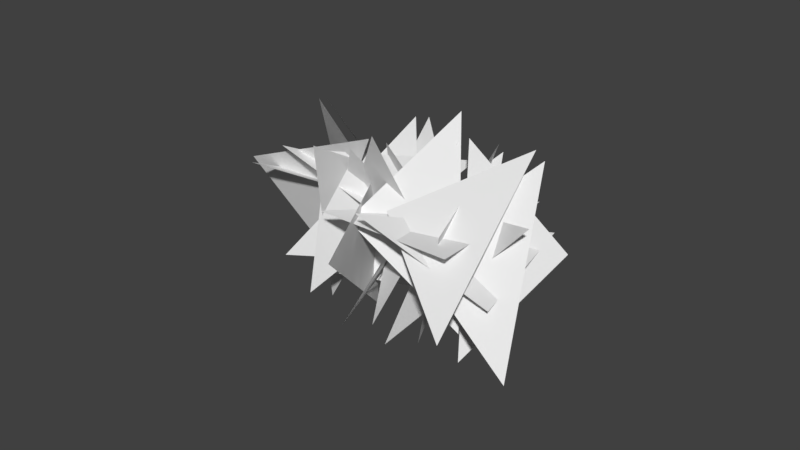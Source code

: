 # Source: cloud2.blend  (saved by Blender 2.79.0; exported with 4.5.12 LTS)
import bpy
from mathutils import Matrix  # noqa: F401  (used for matrix-valued properties, if any)

bpy.ops.wm.read_factory_settings(use_empty=True)
scene = bpy.context.scene
scene.name = 'Scene'

# ---- collections
col_collection_1 = bpy.data.collections.new('Collection 1'); scene.collection.children.link(col_collection_1)

# ---- world
world_world = bpy.data.worlds.new('World'); scene.world = world_world
world_world.color = (0.05088, 0.05088, 0.05088)
world_world.use_sun_shadow = False
world_world.sun_shadow_jitter_overblur = 0.0
world_world.cycles.sampling_method = 'MANUAL'

# ---- meshes
me_plane_023 = bpy.data.meshes.new('Plane.023')
me_plane_023.from_pydata([(-1.0, -1.0, 0.9881), (1.0, -1.0, 0.9881), (1.0, 1.0, 0.9881), (0.8701, -0.3136, 0.4667), (0.9421, 0.5555, 2.267), (0.7696, -1.236, 3.139), (1.172, 0.1269, 1.065), (0.3209, 0.6333, 2.802), (0.2887, -1.291, 3.347), (-0.3004, 0.3424, 2.39), (0.7902, -0.2943, 0.8392), (1.873, -1.439, 2.071), (-0.3525, 1.131, 3.087), (0.6354, 0.03724, 1.735), (1.508, -0.996, 3.209), (0.2433, 1.29, 2.328), (0.9876, -0.2895, 1.353), (1.615, -1.064, 3.087), (-0.891, -0.1048, 1.759), (1.04, 0.2568, 2.136), (1.326, -1.683, 2.528), (-0.7435, 0.3553, 2.386), (0.1826, -0.9681, 3.566), (1.67, -1.112, 2.237), (-0.5304, 0.08889, 1.206), (1.11, -0.6764, 2.057), (0.7885, -2.412, 1.115), (-0.8194, -0.8572, 2.748), (-0.3462, -1.847, 1.076), (1.506, -1.097, 1.157), (-0.7155, -1.489, 2.267), (-0.2109, -1.522, 0.3315), (1.57, -0.7314, 0.7827), (-0.3837, -0.7486, 0.4467), (-0.6213, -0.9066, 2.426), (1.243, -1.612, 2.594), (-0.559, -1.282, -0.4456), (-0.3515, -1.193, 1.542), (1.532, -1.845, 1.374), (-1.017, -1.635, 0.3429), (-0.2634, -1.22, 2.148), (1.531, -1.867, 1.549), (-0.567, 0.1361, 0.8081), (-0.1801, -1.748, 1.356), (1.589, -1.171, 2.09), (-0.4935, -0.3857, 0.217), (1.439, -0.86, 0.423), (1.054, -1.646, 2.221), (-0.9751, -0.0979, 1.31), (0.4903, -1.338, 1.871), (1.146, 0.02748, 3.177), (-0.7752, -1.752, 0.04328), (0.9922, -1.308, -0.7808), (1.702, -0.7969, 1.018), (-0.9868, -1.034, 0.3013), (0.6187, -1.836, 1.184), (1.763, -0.3832, 0.4223), (-0.3482, -2.695, 0.9267), (0.4525, -0.9851, 1.587), (2.001, -1.23, 0.345), (-0.4535, -2.818, -0.03755), (0.2009, -1.392, 1.202), (1.938, -1.329, 0.2135), (-0.4054, -1.814, 0.2796), (0.07383, -0.7072, 1.875), (1.924, -0.468, 1.154), (0.3213, -1.24, 2.044), (0.1683, -2.36, 0.3942), (1.11, -0.9422, -0.6559), (-0.01155, -0.528, 2.201), (0.4799, -2.141, 1.125), (1.395, -0.9689, -0.2133)], [], [(0, 1, 2), (3, 4, 5), (6, 7, 8), (9, 10, 11), (12, 13, 14), (15, 16, 17), (18, 19, 20), (21, 22, 23), (24, 25, 26), (27, 28, 29), (30, 31, 32), (33, 34, 35), (36, 37, 38), (39, 40, 41), (42, 43, 44), (45, 46, 47), (48, 49, 50), (51, 52, 53), (54, 55, 56), (57, 58, 59), (60, 61, 62), (63, 64, 65), (66, 67, 68), (69, 70, 71)])
_uv = me_plane_023.uv_layers.new(name='UVMap')
_uv.uv.foreach_set('vector', [0.1184, 0.8701, 0.1192, 0.1218, 0.8377, 0.1217, 0.1184, 0.8701, 0.1192, 0.1218, 0.8377, 0.1217, 0.1184, 0.8701, 0.1192, 0.1218, 0.8377, 0.1217, 0.1184, 0.8701, 0.1192, 0.1218, 0.8377, 0.1217, 0.1184, 0.8701, 0.1192, 0.1218, 0.8377, 0.1217, 0.1184, 0.8701, 0.1192, 0.1218, 0.8377, 0.1217, 0.1184, 0.8701, 0.1192, 0.1218, 0.8377, 0.1217, 0.1184, 0.8701, 0.1192, 0.1218, 0.8377, 0.1217, 0.1184, 0.8701, 0.1192, 0.1218, 0.8377, 0.1217, 0.1184, 0.8701, 0.1192, 0.1218, 0.8377, 0.1217, 0.1184, 0.8701, 0.1192, 0.1218, 0.8377, 0.1217, 0.1184, 0.8701, 0.1192, 0.1218, 0.8377, 0.1217, 0.1184, 0.8701, 0.1192, 0.1218, 0.8377, 0.1217, 0.1184, 0.8701, 0.1192, 0.1218, 0.8377, 0.1217, 0.1184, 0.8701, 0.1192, 0.1218, 0.8377, 0.1217, 0.1184, 0.8701, 0.1192, 0.1218, 0.8377, 0.1217, 0.1184, 0.8701, 0.1192, 0.1218, 0.8377, 0.1217, 0.1184, 0.8701, 0.1192, 0.1218, 0.8377, 0.1217, 0.1184, 0.8701, 0.1192, 0.1218, 0.8377, 0.1217, 0.1184, 0.8701, 0.1192, 0.1218, 0.8377, 0.1217, 0.1184, 0.8701, 0.1192, 0.1218, 0.8377, 0.1217, 0.1184, 0.8701, 0.1192, 0.1218, 0.8377, 0.1217, 0.1184, 0.8701, 0.1192, 0.1218, 0.8377, 0.1217, 0.1184, 0.8701, 0.1192, 0.1218, 0.8377, 0.1217])
me_plane_023.use_remesh_preserve_volume = False
me_plane_023.use_remesh_preserve_attributes = False
me_plane_023.use_mirror_vertex_groups = False
me_plane_023.update()

# ---- objects
ob_plane_023 = bpy.data.objects.new('Plane.023', me_plane_023)

# ---- transforms, parenting, visibility, modifiers, constraints
ob_plane_023.location = (-1.355, -1.415, 1.078)
ob_plane_023.rotation_euler = (-1.515, -1.477, 5.108)
ob_plane_023.lineart.crease_threshold = 0.0

# ---- collection membership
col_collection_1.objects.link(ob_plane_023)

# ---- scene / render settings (as saved in the file)
scene.frame_start = 1; scene.frame_end = 250; scene.frame_set(1)
scene.render.engine = 'BLENDER_EEVEE_NEXT'
scene.render.resolution_percentage = 50
scene.render.dither_intensity = 0.0
scene.cycles.use_denoising = False
scene.cycles.samples = 128
scene.cycles.sampling_pattern = 'TABULATED_SOBOL'
scene.cycles.use_adaptive_sampling = False
scene.cycles.use_light_tree = False
scene.cycles.blur_glossy = 0.0
scene.cycles.sample_clamp_indirect = 0.0
scene.view_settings.view_transform = 'Standard'
bpy.context.view_layer.update()

# ---- added for rendering (the .blend has no active camera and no usable light): camera, sun
cam_auto = bpy.data.cameras.new('AutoCamera')
cam_auto.lens = 50.0
cam_auto.sensor_width = 36.0
cam_auto.clip_end = 1000.0
ob_auto_camera = bpy.data.objects.new('AutoCamera', cam_auto)
scene.collection.objects.link(ob_auto_camera)
ob_auto_camera.location = (7.82812, -10.0586, 8.24118)
ob_auto_camera.rotation_euler = (1.09748, -7.21219e-08, 0.694738)
scene.camera = ob_auto_camera
light_auto_sun = bpy.data.lights.new('AutoSun', 'SUN')
light_auto_sun.energy = 3.0
light_auto_sun.angle = 0.0523599
ob_auto_sun = bpy.data.objects.new('AutoSun', light_auto_sun)
scene.collection.objects.link(ob_auto_sun)
ob_auto_sun.rotation_euler = (0.872665, 0.174533, 0.523599)
bpy.context.view_layer.update()
